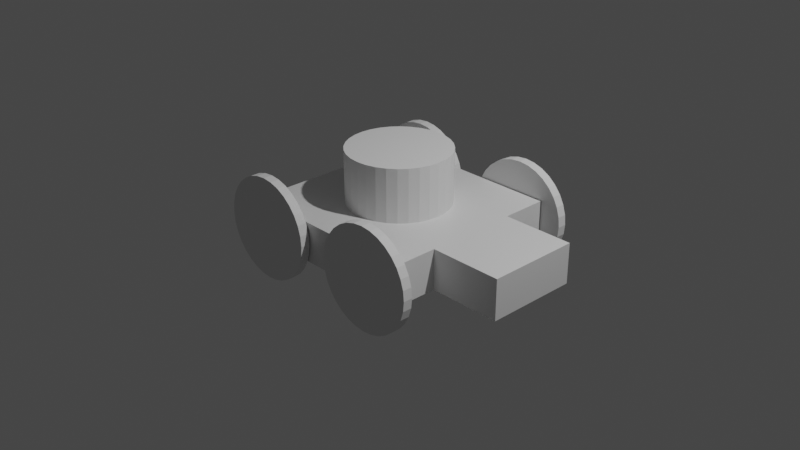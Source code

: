 # Source: simple_wheelset.blend  (saved by Blender 2.82.7; exported with 4.5.12 LTS)
import bpy
from mathutils import Matrix  # noqa: F401  (used for matrix-valued properties, if any)

bpy.ops.wm.read_factory_settings(use_empty=True)
scene = bpy.context.scene
scene.name = 'Scene'

# ---- collections
col_collection = bpy.data.collections.new('Collection'); scene.collection.children.link(col_collection)

# ---- materials (node trees are filled in below, after node groups)
mat_material = bpy.data.materials.new('Material')
mat_material.alpha_threshold = 0.0
mat_material.use_transparent_shadow = False
mat_material.line_color = (0.0, 0.0, 0.0, 1.0)

# ---- material node trees
mat_material.use_nodes = True; mat_material.node_tree.nodes.clear()
_N = mat_material.node_tree.nodes; _L = mat_material.node_tree.links
n0 = _N.new('ShaderNodeOutputMaterial'); n0.name = 'Material Output'; n0.location = (300, 300)
n1 = _N.new('ShaderNodeBsdfPrincipled'); n1.name = 'Principled BSDF'; n1.location = (10, 300)
n1.distribution = 'GGX'
n1.subsurface_method = 'BURLEY'
n1.inputs[2].default_value = 0.4
n1.inputs[3].default_value = 1.45
n1.inputs[27].default_value = (0.0, 0.0, 0.0, 1.0)
n1.inputs[28].default_value = 1.0
_L.new(n1.outputs[0], n0.inputs[0])
n0.is_active_output = True

# ---- world
world_world = bpy.data.worlds.new('World'); scene.world = world_world
world_world.use_nodes = True; world_world.node_tree.nodes.clear()
_N = world_world.node_tree.nodes; _L = world_world.node_tree.links
n0 = _N.new('ShaderNodeOutputWorld'); n0.name = 'World Output'; n0.location = (300, 300)
n1 = _N.new('ShaderNodeBackground'); n1.name = 'Background'; n1.location = (10, 300)
n1.inputs[0].default_value = (0.05088, 0.05088, 0.05088, 1.0)
_L.new(n1.outputs[0], n0.inputs[0])
n0.is_active_output = True
world_world.color = (0.05088, 0.05088, 0.05088)
world_world.use_sun_shadow = False
world_world.sun_shadow_jitter_overblur = 0.0

# ---- cameras
cam_camera = bpy.data.cameras.new('Camera')
cam_camera.clip_end = 100.0
cam_camera.ortho_scale = 7.314

# ---- lights
light_light = bpy.data.lights.new('Light', 'POINT')
light_light.transmission_factor = 0.0
light_light.energy = 1000.0
light_light.shadow_soft_size = 0.1
light_light.shadow_maximum_resolution = 0.006
light_light.use_absolute_resolution = True

# ---- meshes
me_cube = bpy.data.meshes.new('Cube')
me_cube.from_pydata([(1.0, 1.0, 0.2148), (1.0, 1.0, -0.2148), (1.0, -1.0, 0.2148), (1.0, -1.0, -0.2148), (-1.0, 1.0, 0.2148), (-1.0, 1.0, -0.2148), (-1.0, -1.0, 0.2148), (-1.0, -1.0, -0.2148), (-1.0, 0.0, -0.2148), (1.0, 0.0, 0.2148), (-1.0, 0.0, 0.2148), (-1.0, -0.5, -0.2148), (-1.0, -0.5, 0.2148), (1.0, -0.5, -0.2148), (1.777, 0.5, -0.2148), (1.777, -0.5, 0.2148), (1.777, 0.0, -0.2148), (1.0, 0.5, 0.2148), (1.777, 0.5, 0.2148), (1.0, 0.0, -0.2148), (1.0, -0.5, 0.2148), (1.777, -0.5, -0.2148), (-1.0, 0.5, 0.2148), (1.0, 0.5, -0.2148), (-1.0, 0.5, -0.2148), (1.777, 0.0, 0.2148)], [], [(20, 12, 6, 2), (3, 2, 6, 7), (24, 22, 4, 5), (11, 13, 3, 7), (13, 20, 2, 3), (5, 4, 0, 1), (24, 23, 19, 8), (11, 12, 10, 8), (17, 22, 10, 9), (7, 6, 12, 11), (8, 19, 13, 11), (9, 10, 12, 20), (0, 4, 22, 17), (5, 1, 23, 24), (1, 0, 17, 23), (8, 10, 22, 24), (17, 9, 25, 18), (9, 20, 15, 25), (19, 23, 14, 16), (23, 17, 18, 14), (20, 13, 21, 15), (13, 19, 16, 21), (16, 25, 15, 21), (14, 18, 25, 16)])
_uv = me_cube.uv_layers.new(name='UVMap')
_uv.uv.foreach_set('vector', [0.0, 0.0, 1.0, 0.0, 1.0, 1.0, 0.0, 1.0, 0.0, 0.0, 1.0, 0.0, 1.0, 1.0, 0.0, 1.0, 0.0, 0.0, 1.0, 0.0, 1.0, 1.0, 0.0, 1.0, 0.0, 0.0, 1.0, 0.0, 1.0, 1.0, 0.0, 1.0, 0.0, 0.0, 1.0, 0.0, 1.0, 1.0, 0.0, 1.0, 0.0, 0.0, 1.0, 0.0, 1.0, 1.0, 0.0, 1.0, 0.0, 0.0, 1.0, 0.0, 1.0, 1.0, 0.0, 1.0, 0.0, 0.0, 1.0, 0.0, 1.0, 1.0, 0.0, 1.0, 0.0, 0.0, 1.0, 0.0, 1.0, 1.0, 0.0, 1.0, 0.0, 0.0, 1.0, 0.0, 1.0, 1.0, 0.0, 1.0, 0.0, 0.0, 1.0, 0.0, 1.0, 1.0, 0.0, 1.0, 0.0, 0.0, 1.0, 0.0, 1.0, 1.0, 0.0, 1.0, 0.0, 0.0, 1.0, 0.0, 1.0, 1.0, 0.0, 1.0, 0.0, 0.0, 1.0, 0.0, 1.0, 1.0, 0.0, 1.0, 0.0, 0.0, 1.0, 0.0, 1.0, 1.0, 0.0, 1.0, 0.0, 0.0, 1.0, 0.0, 1.0, 1.0, 0.0, 1.0, 0.0, 0.0, 1.0, 0.0, 1.0, 1.0, 0.0, 1.0, 0.0, 0.0, 1.0, 0.0, 1.0, 1.0, 0.0, 1.0, 0.0, 0.0, 1.0, 0.0, 1.0, 1.0, 0.0, 1.0, 0.0, 0.0, 1.0, 0.0, 1.0, 1.0, 0.0, 1.0, 0.0, 0.0, 1.0, 0.0, 1.0, 1.0, 0.0, 1.0, 0.0, 0.0, 1.0, 0.0, 1.0, 1.0, 0.0, 1.0, 0.0, 0.0, 1.0, 0.0, 1.0, 1.0, 0.0, 1.0, 0.0, 0.0, 1.0, 0.0, 1.0, 1.0, 0.0, 1.0])
me_cube.materials.append(mat_material)
me_cube.use_remesh_preserve_volume = False
me_cube.use_remesh_preserve_attributes = False
me_cube.use_mirror_vertex_groups = False
me_cube.update()
me_cylinder = bpy.data.meshes.new('Cylinder')
me_cylinder.from_pydata([(-0.7403, 1.113, 0.5491), (-0.7403, 1.013, 0.5491), (-0.6332, 1.113, 0.5385), (-0.6332, 1.013, 0.5385), (-0.5302, 1.113, 0.5073), (-0.5302, 1.013, 0.5073), (-0.4353, 1.113, 0.4565), (-0.4353, 1.013, 0.4565), (-0.352, 1.113, 0.3883), (-0.352, 1.013, 0.3883), (-0.2838, 1.113, 0.3051), (-0.2838, 1.013, 0.3051), (-0.233, 1.113, 0.2101), (-0.233, 1.013, 0.2101), (-0.2018, 1.113, 0.1071), (-0.2018, 1.013, 0.1071), (-0.1912, 1.113, 4.363e-08), (-0.1912, 1.013, 3.928e-08), (-0.2018, 1.113, -0.1071), (-0.2018, 1.013, -0.1071), (-0.233, 1.113, -0.2101), (-0.233, 1.013, -0.2101), (-0.2838, 1.113, -0.3051), (-0.2838, 1.013, -0.3051), (-0.352, 1.113, -0.3883), (-0.352, 1.013, -0.3883), (-0.4353, 1.113, -0.4565), (-0.4353, 1.013, -0.4565), (-0.5302, 1.113, -0.5073), (-0.5302, 1.013, -0.5073), (-0.6332, 1.113, -0.5385), (-0.6332, 1.013, -0.5385), (-0.7403, 1.113, -0.5491), (-0.7403, 1.013, -0.5491), (-0.8474, 1.113, -0.5385), (-0.8474, 1.013, -0.5385), (-0.9504, 1.113, -0.5073), (-0.9504, 1.013, -0.5073), (-1.045, 1.113, -0.4565), (-1.045, 1.013, -0.4565), (-1.129, 1.113, -0.3883), (-1.129, 1.013, -0.3883), (-1.197, 1.113, -0.3051), (-1.197, 1.013, -0.3051), (-1.248, 1.113, -0.2101), (-1.248, 1.013, -0.2101), (-1.279, 1.113, -0.1071), (-1.279, 1.013, -0.1071), (-1.289, 1.113, 5.324e-07), (-1.289, 1.013, 5.28e-07), (-1.279, 1.113, 0.1071), (-1.279, 1.013, 0.1071), (-1.248, 1.113, 0.2101), (-1.248, 1.013, 0.2101), (-1.197, 1.113, 0.3051), (-1.197, 1.013, 0.3051), (-1.129, 1.113, 0.3883), (-1.129, 1.013, 0.3883), (-1.045, 1.113, 0.4565), (-1.045, 1.013, 0.4565), (-0.9504, 1.113, 0.5073), (-0.9504, 1.013, 0.5073), (-0.8474, 1.113, 0.5385), (-0.8474, 1.013, 0.5385)], [], [(0, 1, 3, 2), (2, 3, 5, 4), (4, 5, 7, 6), (6, 7, 9, 8), (8, 9, 11, 10), (10, 11, 13, 12), (12, 13, 15, 14), (14, 15, 17, 16), (16, 17, 19, 18), (18, 19, 21, 20), (20, 21, 23, 22), (22, 23, 25, 24), (24, 25, 27, 26), (26, 27, 29, 28), (28, 29, 31, 30), (30, 31, 33, 32), (32, 33, 35, 34), (34, 35, 37, 36), (36, 37, 39, 38), (38, 39, 41, 40), (40, 41, 43, 42), (42, 43, 45, 44), (44, 45, 47, 46), (46, 47, 49, 48), (48, 49, 51, 50), (50, 51, 53, 52), (52, 53, 55, 54), (54, 55, 57, 56), (56, 57, 59, 58), (58, 59, 61, 60), (3, 1, 63, 61, 59, 57, 55, 53, 51, 49, 47, 45, 43, 41, 39, 37, 35, 33, 31, 29, 27, 25, 23, 21, 19, 17, 15, 13, 11, 9, 7, 5), (60, 61, 63, 62), (62, 63, 1, 0), (0, 2, 4, 6, 8, 10, 12, 14, 16, 18, 20, 22, 24, 26, 28, 30, 32, 34, 36, 38, 40, 42, 44, 46, 48, 50, 52, 54, 56, 58, 60, 62)])
_uv = me_cylinder.uv_layers.new(name='UVMap')
_uv.uv.foreach_set('vector', [1.0, 0.5, 1.0, 1.0, 0.9688, 1.0, 0.9688, 0.5, 0.9688, 0.5, 0.9688, 1.0, 0.9375, 1.0, 0.9375, 0.5, 0.9375, 0.5, 0.9375, 1.0, 0.9062, 1.0, 0.9062, 0.5, 0.9062, 0.5, 0.9062, 1.0, 0.875, 1.0, 0.875, 0.5, 0.875, 0.5, 0.875, 1.0, 0.8438, 1.0, 0.8438, 0.5, 0.8438, 0.5, 0.8438, 1.0, 0.8125, 1.0, 0.8125, 0.5, 0.8125, 0.5, 0.8125, 1.0, 0.7812, 1.0, 0.7812, 0.5, 0.7812, 0.5, 0.7812, 1.0, 0.75, 1.0, 0.75, 0.5, 0.75, 0.5, 0.75, 1.0, 0.7188, 1.0, 0.7188, 0.5, 0.7188, 0.5, 0.7188, 1.0, 0.6875, 1.0, 0.6875, 0.5, 0.6875, 0.5, 0.6875, 1.0, 0.6562, 1.0, 0.6562, 0.5, 0.6562, 0.5, 0.6562, 1.0, 0.625, 1.0, 0.625, 0.5, 0.625, 0.5, 0.625, 1.0, 0.5938, 1.0, 0.5938, 0.5, 0.5938, 0.5, 0.5938, 1.0, 0.5625, 1.0, 0.5625, 0.5, 0.5625, 0.5, 0.5625, 1.0, 0.5312, 1.0, 0.5312, 0.5, 0.5312, 0.5, 0.5312, 1.0, 0.5, 1.0, 0.5, 0.5, 0.5, 0.5, 0.5, 1.0, 0.4688, 1.0, 0.4688, 0.5, 0.4688, 0.5, 0.4688, 1.0, 0.4375, 1.0, 0.4375, 0.5, 0.4375, 0.5, 0.4375, 1.0, 0.4062, 1.0, 0.4062, 0.5, 0.4062, 0.5, 0.4062, 1.0, 0.375, 1.0, 0.375, 0.5, 0.375, 0.5, 0.375, 1.0, 0.3438, 1.0, 0.3438, 0.5, 0.3438, 0.5, 0.3438, 1.0, 0.3125, 1.0, 0.3125, 0.5, 0.3125, 0.5, 0.3125, 1.0, 0.2812, 1.0, 0.2812, 0.5, 0.2812, 0.5, 0.2812, 1.0, 0.25, 1.0, 0.25, 0.5, 0.25, 0.5, 0.25, 1.0, 0.2188, 1.0, 0.2188, 0.5, 0.2188, 0.5, 0.2188, 1.0, 0.1875, 1.0, 0.1875, 0.5, 0.1875, 0.5, 0.1875, 1.0, 0.1562, 1.0, 0.1562, 0.5, 0.1562, 0.5, 0.1562, 1.0, 0.125, 1.0, 0.125, 0.5, 0.125, 0.5, 0.125, 1.0, 0.09375, 1.0, 0.09375, 0.5, 0.09375, 0.5, 0.09375, 1.0, 0.0625, 1.0, 0.0625, 0.5, 0.2968, 0.4854, 0.25, 0.49, 0.2032, 0.4854, 0.1582, 0.4717, 0.1167, 0.4496, 0.08029, 0.4197, 0.05045, 0.3833, 0.02827, 0.3418, 0.01461, 0.2968, 0.01, 0.25, 0.01461, 0.2032, 0.02827, 0.1582, 0.05045, 0.1167, 0.08029, 0.08029, 0.1167, 0.05045, 0.1582, 0.02827, 0.2032, 0.01461, 0.25, 0.01, 0.2968, 0.01461, 0.3418, 0.02827, 0.3833, 0.05045, 0.4197, 0.08029, 0.4496, 0.1167, 0.4717, 0.1582, 0.4854, 0.2032, 0.49, 0.25, 0.4854, 0.2968, 0.4717, 0.3418, 0.4496, 0.3833, 0.4197, 0.4197, 0.3833, 0.4496, 0.3418, 0.4717, 0.0625, 0.5, 0.0625, 1.0, 0.03125, 1.0, 0.03125, 0.5, 0.03125, 0.5, 0.03125, 1.0, 0.0, 1.0, 0.0, 0.5, 0.75, 0.49, 0.7968, 0.4854, 0.8418, 0.4717, 0.8833, 0.4496, 0.9197, 0.4197, 0.9496, 0.3833, 0.9717, 0.3418, 0.9854, 0.2968, 0.99, 0.25, 0.9854, 0.2032, 0.9717, 0.1582, 0.9496, 0.1167, 0.9197, 0.08029, 0.8833, 0.05045, 0.8418, 0.02827, 0.7968, 0.01461, 0.75, 0.01, 0.7032, 0.01461, 0.6582, 0.02827, 0.6167, 0.05045, 0.5803, 0.08029, 0.5504, 0.1167, 0.5283, 0.1582, 0.5146, 0.2032, 0.51, 0.25, 0.5146, 0.2968, 0.5283, 0.3418, 0.5504, 0.3833, 0.5803, 0.4197, 0.6167, 0.4496, 0.6582, 0.4717, 0.7032, 0.4854])
me_cylinder.use_remesh_fix_poles = True
me_cylinder.use_remesh_preserve_attributes = False
me_cylinder.use_mirror_vertex_groups = False
me_cylinder.update()
me_cylinder_001 = bpy.data.meshes.new('Cylinder.001')
me_cylinder_001.from_pydata([(-0.7403, -1.013, 0.5491), (-0.7403, -1.113, 0.5491), (-0.6332, -1.013, 0.5385), (-0.6332, -1.113, 0.5385), (-0.5302, -1.013, 0.5073), (-0.5302, -1.113, 0.5073), (-0.4353, -1.013, 0.4565), (-0.4353, -1.113, 0.4565), (-0.352, -1.013, 0.3883), (-0.352, -1.113, 0.3883), (-0.2838, -1.013, 0.3051), (-0.2838, -1.113, 0.3051), (-0.233, -1.013, 0.2101), (-0.233, -1.113, 0.2101), (-0.2018, -1.013, 0.1071), (-0.2018, -1.113, 0.1071), (-0.1912, -1.013, 4.363e-08), (-0.1912, -1.113, 3.928e-08), (-0.2018, -1.013, -0.1071), (-0.2018, -1.113, -0.1071), (-0.233, -1.013, -0.2101), (-0.233, -1.113, -0.2101), (-0.2838, -1.013, -0.3051), (-0.2838, -1.113, -0.3051), (-0.352, -1.013, -0.3883), (-0.352, -1.113, -0.3883), (-0.4353, -1.013, -0.4565), (-0.4353, -1.113, -0.4565), (-0.5302, -1.013, -0.5073), (-0.5302, -1.113, -0.5073), (-0.6332, -1.013, -0.5385), (-0.6332, -1.113, -0.5385), (-0.7403, -1.013, -0.5491), (-0.7403, -1.113, -0.5491), (-0.8474, -1.013, -0.5385), (-0.8474, -1.113, -0.5385), (-0.9504, -1.013, -0.5073), (-0.9504, -1.113, -0.5073), (-1.045, -1.013, -0.4565), (-1.045, -1.113, -0.4565), (-1.129, -1.013, -0.3883), (-1.129, -1.113, -0.3883), (-1.197, -1.013, -0.3051), (-1.197, -1.113, -0.3051), (-1.248, -1.013, -0.2101), (-1.248, -1.113, -0.2101), (-1.279, -1.013, -0.1071), (-1.279, -1.113, -0.1071), (-1.289, -1.013, 5.324e-07), (-1.289, -1.113, 5.28e-07), (-1.279, -1.013, 0.1071), (-1.279, -1.113, 0.1071), (-1.248, -1.013, 0.2101), (-1.248, -1.113, 0.2101), (-1.197, -1.013, 0.3051), (-1.197, -1.113, 0.3051), (-1.129, -1.013, 0.3883), (-1.129, -1.113, 0.3883), (-1.045, -1.013, 0.4565), (-1.045, -1.113, 0.4565), (-0.9504, -1.013, 0.5073), (-0.9504, -1.113, 0.5073), (-0.8474, -1.013, 0.5385), (-0.8474, -1.113, 0.5385)], [], [(0, 1, 3, 2), (2, 3, 5, 4), (4, 5, 7, 6), (6, 7, 9, 8), (8, 9, 11, 10), (10, 11, 13, 12), (12, 13, 15, 14), (14, 15, 17, 16), (16, 17, 19, 18), (18, 19, 21, 20), (20, 21, 23, 22), (22, 23, 25, 24), (24, 25, 27, 26), (26, 27, 29, 28), (28, 29, 31, 30), (30, 31, 33, 32), (32, 33, 35, 34), (34, 35, 37, 36), (36, 37, 39, 38), (38, 39, 41, 40), (40, 41, 43, 42), (42, 43, 45, 44), (44, 45, 47, 46), (46, 47, 49, 48), (48, 49, 51, 50), (50, 51, 53, 52), (52, 53, 55, 54), (54, 55, 57, 56), (56, 57, 59, 58), (58, 59, 61, 60), (3, 1, 63, 61, 59, 57, 55, 53, 51, 49, 47, 45, 43, 41, 39, 37, 35, 33, 31, 29, 27, 25, 23, 21, 19, 17, 15, 13, 11, 9, 7, 5), (60, 61, 63, 62), (62, 63, 1, 0), (0, 2, 4, 6, 8, 10, 12, 14, 16, 18, 20, 22, 24, 26, 28, 30, 32, 34, 36, 38, 40, 42, 44, 46, 48, 50, 52, 54, 56, 58, 60, 62)])
_uv = me_cylinder_001.uv_layers.new(name='UVMap')
_uv.uv.foreach_set('vector', [1.0, 0.5, 1.0, 1.0, 0.9688, 1.0, 0.9688, 0.5, 0.9688, 0.5, 0.9688, 1.0, 0.9375, 1.0, 0.9375, 0.5, 0.9375, 0.5, 0.9375, 1.0, 0.9062, 1.0, 0.9062, 0.5, 0.9062, 0.5, 0.9062, 1.0, 0.875, 1.0, 0.875, 0.5, 0.875, 0.5, 0.875, 1.0, 0.8438, 1.0, 0.8438, 0.5, 0.8438, 0.5, 0.8438, 1.0, 0.8125, 1.0, 0.8125, 0.5, 0.8125, 0.5, 0.8125, 1.0, 0.7812, 1.0, 0.7812, 0.5, 0.7812, 0.5, 0.7812, 1.0, 0.75, 1.0, 0.75, 0.5, 0.75, 0.5, 0.75, 1.0, 0.7188, 1.0, 0.7188, 0.5, 0.7188, 0.5, 0.7188, 1.0, 0.6875, 1.0, 0.6875, 0.5, 0.6875, 0.5, 0.6875, 1.0, 0.6562, 1.0, 0.6562, 0.5, 0.6562, 0.5, 0.6562, 1.0, 0.625, 1.0, 0.625, 0.5, 0.625, 0.5, 0.625, 1.0, 0.5938, 1.0, 0.5938, 0.5, 0.5938, 0.5, 0.5938, 1.0, 0.5625, 1.0, 0.5625, 0.5, 0.5625, 0.5, 0.5625, 1.0, 0.5312, 1.0, 0.5312, 0.5, 0.5312, 0.5, 0.5312, 1.0, 0.5, 1.0, 0.5, 0.5, 0.5, 0.5, 0.5, 1.0, 0.4688, 1.0, 0.4688, 0.5, 0.4688, 0.5, 0.4688, 1.0, 0.4375, 1.0, 0.4375, 0.5, 0.4375, 0.5, 0.4375, 1.0, 0.4062, 1.0, 0.4062, 0.5, 0.4062, 0.5, 0.4062, 1.0, 0.375, 1.0, 0.375, 0.5, 0.375, 0.5, 0.375, 1.0, 0.3438, 1.0, 0.3438, 0.5, 0.3438, 0.5, 0.3438, 1.0, 0.3125, 1.0, 0.3125, 0.5, 0.3125, 0.5, 0.3125, 1.0, 0.2812, 1.0, 0.2812, 0.5, 0.2812, 0.5, 0.2812, 1.0, 0.25, 1.0, 0.25, 0.5, 0.25, 0.5, 0.25, 1.0, 0.2188, 1.0, 0.2188, 0.5, 0.2188, 0.5, 0.2188, 1.0, 0.1875, 1.0, 0.1875, 0.5, 0.1875, 0.5, 0.1875, 1.0, 0.1562, 1.0, 0.1562, 0.5, 0.1562, 0.5, 0.1562, 1.0, 0.125, 1.0, 0.125, 0.5, 0.125, 0.5, 0.125, 1.0, 0.09375, 1.0, 0.09375, 0.5, 0.09375, 0.5, 0.09375, 1.0, 0.0625, 1.0, 0.0625, 0.5, 0.2968, 0.4854, 0.25, 0.49, 0.2032, 0.4854, 0.1582, 0.4717, 0.1167, 0.4496, 0.08029, 0.4197, 0.05045, 0.3833, 0.02827, 0.3418, 0.01461, 0.2968, 0.01, 0.25, 0.01461, 0.2032, 0.02827, 0.1582, 0.05045, 0.1167, 0.08029, 0.08029, 0.1167, 0.05045, 0.1582, 0.02827, 0.2032, 0.01461, 0.25, 0.01, 0.2968, 0.01461, 0.3418, 0.02827, 0.3833, 0.05045, 0.4197, 0.08029, 0.4496, 0.1167, 0.4717, 0.1582, 0.4854, 0.2032, 0.49, 0.25, 0.4854, 0.2968, 0.4717, 0.3418, 0.4496, 0.3833, 0.4197, 0.4197, 0.3833, 0.4496, 0.3418, 0.4717, 0.0625, 0.5, 0.0625, 1.0, 0.03125, 1.0, 0.03125, 0.5, 0.03125, 0.5, 0.03125, 1.0, 0.0, 1.0, 0.0, 0.5, 0.75, 0.49, 0.7968, 0.4854, 0.8418, 0.4717, 0.8833, 0.4496, 0.9197, 0.4197, 0.9496, 0.3833, 0.9717, 0.3418, 0.9854, 0.2968, 0.99, 0.25, 0.9854, 0.2032, 0.9717, 0.1582, 0.9496, 0.1167, 0.9197, 0.08029, 0.8833, 0.05045, 0.8418, 0.02827, 0.7968, 0.01461, 0.75, 0.01, 0.7032, 0.01461, 0.6582, 0.02827, 0.6167, 0.05045, 0.5803, 0.08029, 0.5504, 0.1167, 0.5283, 0.1582, 0.5146, 0.2032, 0.51, 0.25, 0.5146, 0.2968, 0.5283, 0.3418, 0.5504, 0.3833, 0.5803, 0.4197, 0.6167, 0.4496, 0.6582, 0.4717, 0.7032, 0.4854])
me_cylinder_001.use_remesh_fix_poles = True
me_cylinder_001.use_remesh_preserve_attributes = False
me_cylinder_001.use_mirror_vertex_groups = False
me_cylinder_001.update()
me_cylinder_002 = bpy.data.meshes.new('Cylinder.002')
me_cylinder_002.from_pydata([(0.6931, 1.113, 0.5491), (0.6931, 1.013, 0.5491), (0.8002, 1.113, 0.5385), (0.8002, 1.013, 0.5385), (0.9032, 1.113, 0.5073), (0.9032, 1.013, 0.5073), (0.9981, 1.113, 0.4565), (0.9981, 1.013, 0.4565), (1.081, 1.113, 0.3883), (1.081, 1.013, 0.3883), (1.15, 1.113, 0.3051), (1.15, 1.013, 0.3051), (1.2, 1.113, 0.2101), (1.2, 1.013, 0.2101), (1.232, 1.113, 0.1071), (1.232, 1.013, 0.1071), (1.242, 1.113, 4.363e-08), (1.242, 1.013, 3.928e-08), (1.232, 1.113, -0.1071), (1.232, 1.013, -0.1071), (1.2, 1.113, -0.2101), (1.2, 1.013, -0.2101), (1.15, 1.113, -0.3051), (1.15, 1.013, -0.3051), (1.081, 1.113, -0.3883), (1.081, 1.013, -0.3883), (0.9981, 1.113, -0.4565), (0.9981, 1.013, -0.4565), (0.9032, 1.113, -0.5073), (0.9032, 1.013, -0.5073), (0.8002, 1.113, -0.5385), (0.8002, 1.013, -0.5385), (0.6931, 1.113, -0.5491), (0.6931, 1.013, -0.5491), (0.5859, 1.113, -0.5385), (0.5859, 1.013, -0.5385), (0.4829, 1.113, -0.5073), (0.4829, 1.013, -0.5073), (0.388, 1.113, -0.4565), (0.388, 1.013, -0.4565), (0.3048, 1.113, -0.3883), (0.3048, 1.013, -0.3883), (0.2365, 1.113, -0.3051), (0.2365, 1.013, -0.3051), (0.1858, 1.113, -0.2101), (0.1858, 1.013, -0.2101), (0.1545, 1.113, -0.1071), (0.1545, 1.013, -0.1071), (0.144, 1.113, 5.324e-07), (0.144, 1.013, 5.28e-07), (0.1545, 1.113, 0.1071), (0.1545, 1.013, 0.1071), (0.1858, 1.113, 0.2101), (0.1858, 1.013, 0.2101), (0.2365, 1.113, 0.3051), (0.2365, 1.013, 0.3051), (0.3048, 1.113, 0.3883), (0.3048, 1.013, 0.3883), (0.388, 1.113, 0.4565), (0.388, 1.013, 0.4565), (0.4829, 1.113, 0.5073), (0.4829, 1.013, 0.5073), (0.5859, 1.113, 0.5385), (0.5859, 1.013, 0.5385)], [], [(0, 1, 3, 2), (2, 3, 5, 4), (4, 5, 7, 6), (6, 7, 9, 8), (8, 9, 11, 10), (10, 11, 13, 12), (12, 13, 15, 14), (14, 15, 17, 16), (16, 17, 19, 18), (18, 19, 21, 20), (20, 21, 23, 22), (22, 23, 25, 24), (24, 25, 27, 26), (26, 27, 29, 28), (28, 29, 31, 30), (30, 31, 33, 32), (32, 33, 35, 34), (34, 35, 37, 36), (36, 37, 39, 38), (38, 39, 41, 40), (40, 41, 43, 42), (42, 43, 45, 44), (44, 45, 47, 46), (46, 47, 49, 48), (48, 49, 51, 50), (50, 51, 53, 52), (52, 53, 55, 54), (54, 55, 57, 56), (56, 57, 59, 58), (58, 59, 61, 60), (3, 1, 63, 61, 59, 57, 55, 53, 51, 49, 47, 45, 43, 41, 39, 37, 35, 33, 31, 29, 27, 25, 23, 21, 19, 17, 15, 13, 11, 9, 7, 5), (60, 61, 63, 62), (62, 63, 1, 0), (0, 2, 4, 6, 8, 10, 12, 14, 16, 18, 20, 22, 24, 26, 28, 30, 32, 34, 36, 38, 40, 42, 44, 46, 48, 50, 52, 54, 56, 58, 60, 62)])
_uv = me_cylinder_002.uv_layers.new(name='UVMap')
_uv.uv.foreach_set('vector', [1.0, 0.5, 1.0, 1.0, 0.9688, 1.0, 0.9688, 0.5, 0.9688, 0.5, 0.9688, 1.0, 0.9375, 1.0, 0.9375, 0.5, 0.9375, 0.5, 0.9375, 1.0, 0.9062, 1.0, 0.9062, 0.5, 0.9062, 0.5, 0.9062, 1.0, 0.875, 1.0, 0.875, 0.5, 0.875, 0.5, 0.875, 1.0, 0.8438, 1.0, 0.8438, 0.5, 0.8438, 0.5, 0.8438, 1.0, 0.8125, 1.0, 0.8125, 0.5, 0.8125, 0.5, 0.8125, 1.0, 0.7812, 1.0, 0.7812, 0.5, 0.7812, 0.5, 0.7812, 1.0, 0.75, 1.0, 0.75, 0.5, 0.75, 0.5, 0.75, 1.0, 0.7188, 1.0, 0.7188, 0.5, 0.7188, 0.5, 0.7188, 1.0, 0.6875, 1.0, 0.6875, 0.5, 0.6875, 0.5, 0.6875, 1.0, 0.6562, 1.0, 0.6562, 0.5, 0.6562, 0.5, 0.6562, 1.0, 0.625, 1.0, 0.625, 0.5, 0.625, 0.5, 0.625, 1.0, 0.5938, 1.0, 0.5938, 0.5, 0.5938, 0.5, 0.5938, 1.0, 0.5625, 1.0, 0.5625, 0.5, 0.5625, 0.5, 0.5625, 1.0, 0.5312, 1.0, 0.5312, 0.5, 0.5312, 0.5, 0.5312, 1.0, 0.5, 1.0, 0.5, 0.5, 0.5, 0.5, 0.5, 1.0, 0.4688, 1.0, 0.4688, 0.5, 0.4688, 0.5, 0.4688, 1.0, 0.4375, 1.0, 0.4375, 0.5, 0.4375, 0.5, 0.4375, 1.0, 0.4062, 1.0, 0.4062, 0.5, 0.4062, 0.5, 0.4062, 1.0, 0.375, 1.0, 0.375, 0.5, 0.375, 0.5, 0.375, 1.0, 0.3438, 1.0, 0.3438, 0.5, 0.3438, 0.5, 0.3438, 1.0, 0.3125, 1.0, 0.3125, 0.5, 0.3125, 0.5, 0.3125, 1.0, 0.2812, 1.0, 0.2812, 0.5, 0.2812, 0.5, 0.2812, 1.0, 0.25, 1.0, 0.25, 0.5, 0.25, 0.5, 0.25, 1.0, 0.2188, 1.0, 0.2188, 0.5, 0.2188, 0.5, 0.2188, 1.0, 0.1875, 1.0, 0.1875, 0.5, 0.1875, 0.5, 0.1875, 1.0, 0.1562, 1.0, 0.1562, 0.5, 0.1562, 0.5, 0.1562, 1.0, 0.125, 1.0, 0.125, 0.5, 0.125, 0.5, 0.125, 1.0, 0.09375, 1.0, 0.09375, 0.5, 0.09375, 0.5, 0.09375, 1.0, 0.0625, 1.0, 0.0625, 0.5, 0.2968, 0.4854, 0.25, 0.49, 0.2032, 0.4854, 0.1582, 0.4717, 0.1167, 0.4496, 0.08029, 0.4197, 0.05045, 0.3833, 0.02827, 0.3418, 0.01461, 0.2968, 0.01, 0.25, 0.01461, 0.2032, 0.02827, 0.1582, 0.05045, 0.1167, 0.08029, 0.08029, 0.1167, 0.05045, 0.1582, 0.02827, 0.2032, 0.01461, 0.25, 0.01, 0.2968, 0.01461, 0.3418, 0.02827, 0.3833, 0.05045, 0.4197, 0.08029, 0.4496, 0.1167, 0.4717, 0.1582, 0.4854, 0.2032, 0.49, 0.25, 0.4854, 0.2968, 0.4717, 0.3418, 0.4496, 0.3833, 0.4197, 0.4197, 0.3833, 0.4496, 0.3418, 0.4717, 0.0625, 0.5, 0.0625, 1.0, 0.03125, 1.0, 0.03125, 0.5, 0.03125, 0.5, 0.03125, 1.0, 0.0, 1.0, 0.0, 0.5, 0.75, 0.49, 0.7968, 0.4854, 0.8418, 0.4717, 0.8833, 0.4496, 0.9197, 0.4197, 0.9496, 0.3833, 0.9717, 0.3418, 0.9854, 0.2968, 0.99, 0.25, 0.9854, 0.2032, 0.9717, 0.1582, 0.9496, 0.1167, 0.9197, 0.08029, 0.8833, 0.05045, 0.8418, 0.02827, 0.7968, 0.01461, 0.75, 0.01, 0.7032, 0.01461, 0.6582, 0.02827, 0.6167, 0.05045, 0.5803, 0.08029, 0.5504, 0.1167, 0.5283, 0.1582, 0.5146, 0.2032, 0.51, 0.25, 0.5146, 0.2968, 0.5283, 0.3418, 0.5504, 0.3833, 0.5803, 0.4197, 0.6167, 0.4496, 0.6582, 0.4717, 0.7032, 0.4854])
me_cylinder_002.use_remesh_fix_poles = True
me_cylinder_002.use_remesh_preserve_attributes = False
me_cylinder_002.use_mirror_vertex_groups = False
me_cylinder_002.update()
me_cylinder_003 = bpy.data.meshes.new('Cylinder.003')
me_cylinder_003.from_pydata([(0.6931, -1.013, 0.5491), (0.6931, -1.113, 0.5491), (0.8002, -1.013, 0.5385), (0.8002, -1.113, 0.5385), (0.9032, -1.013, 0.5073), (0.9032, -1.113, 0.5073), (0.9981, -1.013, 0.4565), (0.9981, -1.113, 0.4565), (1.081, -1.013, 0.3883), (1.081, -1.113, 0.3883), (1.15, -1.013, 0.3051), (1.15, -1.113, 0.3051), (1.2, -1.013, 0.2101), (1.2, -1.113, 0.2101), (1.232, -1.013, 0.1071), (1.232, -1.113, 0.1071), (1.242, -1.013, 4.363e-08), (1.242, -1.113, 3.928e-08), (1.232, -1.013, -0.1071), (1.232, -1.113, -0.1071), (1.2, -1.013, -0.2101), (1.2, -1.113, -0.2101), (1.15, -1.013, -0.3051), (1.15, -1.113, -0.3051), (1.081, -1.013, -0.3883), (1.081, -1.113, -0.3883), (0.9981, -1.013, -0.4565), (0.9981, -1.113, -0.4565), (0.9032, -1.013, -0.5073), (0.9032, -1.113, -0.5073), (0.8002, -1.013, -0.5385), (0.8002, -1.113, -0.5385), (0.6931, -1.013, -0.5491), (0.6931, -1.113, -0.5491), (0.5859, -1.013, -0.5385), (0.5859, -1.113, -0.5385), (0.4829, -1.013, -0.5073), (0.4829, -1.113, -0.5073), (0.388, -1.013, -0.4565), (0.388, -1.113, -0.4565), (0.3048, -1.013, -0.3883), (0.3048, -1.113, -0.3883), (0.2365, -1.013, -0.3051), (0.2365, -1.113, -0.3051), (0.1858, -1.013, -0.2101), (0.1858, -1.113, -0.2101), (0.1545, -1.013, -0.1071), (0.1545, -1.113, -0.1071), (0.144, -1.013, 5.324e-07), (0.144, -1.113, 5.28e-07), (0.1545, -1.013, 0.1071), (0.1545, -1.113, 0.1071), (0.1858, -1.013, 0.2101), (0.1858, -1.113, 0.2101), (0.2365, -1.013, 0.3051), (0.2365, -1.113, 0.3051), (0.3048, -1.013, 0.3883), (0.3048, -1.113, 0.3883), (0.388, -1.013, 0.4565), (0.388, -1.113, 0.4565), (0.4829, -1.013, 0.5073), (0.4829, -1.113, 0.5073), (0.5859, -1.013, 0.5385), (0.5859, -1.113, 0.5385)], [], [(0, 1, 3, 2), (2, 3, 5, 4), (4, 5, 7, 6), (6, 7, 9, 8), (8, 9, 11, 10), (10, 11, 13, 12), (12, 13, 15, 14), (14, 15, 17, 16), (16, 17, 19, 18), (18, 19, 21, 20), (20, 21, 23, 22), (22, 23, 25, 24), (24, 25, 27, 26), (26, 27, 29, 28), (28, 29, 31, 30), (30, 31, 33, 32), (32, 33, 35, 34), (34, 35, 37, 36), (36, 37, 39, 38), (38, 39, 41, 40), (40, 41, 43, 42), (42, 43, 45, 44), (44, 45, 47, 46), (46, 47, 49, 48), (48, 49, 51, 50), (50, 51, 53, 52), (52, 53, 55, 54), (54, 55, 57, 56), (56, 57, 59, 58), (58, 59, 61, 60), (3, 1, 63, 61, 59, 57, 55, 53, 51, 49, 47, 45, 43, 41, 39, 37, 35, 33, 31, 29, 27, 25, 23, 21, 19, 17, 15, 13, 11, 9, 7, 5), (60, 61, 63, 62), (62, 63, 1, 0), (0, 2, 4, 6, 8, 10, 12, 14, 16, 18, 20, 22, 24, 26, 28, 30, 32, 34, 36, 38, 40, 42, 44, 46, 48, 50, 52, 54, 56, 58, 60, 62)])
_uv = me_cylinder_003.uv_layers.new(name='UVMap')
_uv.uv.foreach_set('vector', [1.0, 0.5, 1.0, 1.0, 0.9688, 1.0, 0.9688, 0.5, 0.9688, 0.5, 0.9688, 1.0, 0.9375, 1.0, 0.9375, 0.5, 0.9375, 0.5, 0.9375, 1.0, 0.9062, 1.0, 0.9062, 0.5, 0.9062, 0.5, 0.9062, 1.0, 0.875, 1.0, 0.875, 0.5, 0.875, 0.5, 0.875, 1.0, 0.8438, 1.0, 0.8438, 0.5, 0.8438, 0.5, 0.8438, 1.0, 0.8125, 1.0, 0.8125, 0.5, 0.8125, 0.5, 0.8125, 1.0, 0.7812, 1.0, 0.7812, 0.5, 0.7812, 0.5, 0.7812, 1.0, 0.75, 1.0, 0.75, 0.5, 0.75, 0.5, 0.75, 1.0, 0.7188, 1.0, 0.7188, 0.5, 0.7188, 0.5, 0.7188, 1.0, 0.6875, 1.0, 0.6875, 0.5, 0.6875, 0.5, 0.6875, 1.0, 0.6562, 1.0, 0.6562, 0.5, 0.6562, 0.5, 0.6562, 1.0, 0.625, 1.0, 0.625, 0.5, 0.625, 0.5, 0.625, 1.0, 0.5938, 1.0, 0.5938, 0.5, 0.5938, 0.5, 0.5938, 1.0, 0.5625, 1.0, 0.5625, 0.5, 0.5625, 0.5, 0.5625, 1.0, 0.5312, 1.0, 0.5312, 0.5, 0.5312, 0.5, 0.5312, 1.0, 0.5, 1.0, 0.5, 0.5, 0.5, 0.5, 0.5, 1.0, 0.4688, 1.0, 0.4688, 0.5, 0.4688, 0.5, 0.4688, 1.0, 0.4375, 1.0, 0.4375, 0.5, 0.4375, 0.5, 0.4375, 1.0, 0.4062, 1.0, 0.4062, 0.5, 0.4062, 0.5, 0.4062, 1.0, 0.375, 1.0, 0.375, 0.5, 0.375, 0.5, 0.375, 1.0, 0.3438, 1.0, 0.3438, 0.5, 0.3438, 0.5, 0.3438, 1.0, 0.3125, 1.0, 0.3125, 0.5, 0.3125, 0.5, 0.3125, 1.0, 0.2812, 1.0, 0.2812, 0.5, 0.2812, 0.5, 0.2812, 1.0, 0.25, 1.0, 0.25, 0.5, 0.25, 0.5, 0.25, 1.0, 0.2188, 1.0, 0.2188, 0.5, 0.2188, 0.5, 0.2188, 1.0, 0.1875, 1.0, 0.1875, 0.5, 0.1875, 0.5, 0.1875, 1.0, 0.1562, 1.0, 0.1562, 0.5, 0.1562, 0.5, 0.1562, 1.0, 0.125, 1.0, 0.125, 0.5, 0.125, 0.5, 0.125, 1.0, 0.09375, 1.0, 0.09375, 0.5, 0.09375, 0.5, 0.09375, 1.0, 0.0625, 1.0, 0.0625, 0.5, 0.2968, 0.4854, 0.25, 0.49, 0.2032, 0.4854, 0.1582, 0.4717, 0.1167, 0.4496, 0.08029, 0.4197, 0.05045, 0.3833, 0.02827, 0.3418, 0.01461, 0.2968, 0.01, 0.25, 0.01461, 0.2032, 0.02827, 0.1582, 0.05045, 0.1167, 0.08029, 0.08029, 0.1167, 0.05045, 0.1582, 0.02827, 0.2032, 0.01461, 0.25, 0.01, 0.2968, 0.01461, 0.3418, 0.02827, 0.3833, 0.05045, 0.4197, 0.08029, 0.4496, 0.1167, 0.4717, 0.1582, 0.4854, 0.2032, 0.49, 0.25, 0.4854, 0.2968, 0.4717, 0.3418, 0.4496, 0.3833, 0.4197, 0.4197, 0.3833, 0.4496, 0.3418, 0.4717, 0.0625, 0.5, 0.0625, 1.0, 0.03125, 1.0, 0.03125, 0.5, 0.03125, 0.5, 0.03125, 1.0, 0.0, 1.0, 0.0, 0.5, 0.75, 0.49, 0.7968, 0.4854, 0.8418, 0.4717, 0.8833, 0.4496, 0.9197, 0.4197, 0.9496, 0.3833, 0.9717, 0.3418, 0.9854, 0.2968, 0.99, 0.25, 0.9854, 0.2032, 0.9717, 0.1582, 0.9496, 0.1167, 0.9197, 0.08029, 0.8833, 0.05045, 0.8418, 0.02827, 0.7968, 0.01461, 0.75, 0.01, 0.7032, 0.01461, 0.6582, 0.02827, 0.6167, 0.05045, 0.5803, 0.08029, 0.5504, 0.1167, 0.5283, 0.1582, 0.5146, 0.2032, 0.51, 0.25, 0.5146, 0.2968, 0.5283, 0.3418, 0.5504, 0.3833, 0.5803, 0.4197, 0.6167, 0.4496, 0.6582, 0.4717, 0.7032, 0.4854])
me_cylinder_003.use_remesh_fix_poles = True
me_cylinder_003.use_remesh_preserve_attributes = False
me_cylinder_003.use_mirror_vertex_groups = False
me_cylinder_003.update()
me_cylinder_004 = bpy.data.meshes.new('Cylinder.004')
me_cylinder_004.from_pydata([(0.0, 0.5491, 0.1557), (0.0, 0.5491, 0.786), (0.1071, 0.5385, 0.1557), (0.1071, 0.5385, 0.786), (0.2101, 0.5073, 0.1557), (0.2101, 0.5073, 0.786), (0.3051, 0.4565, 0.1557), (0.3051, 0.4565, 0.786), (0.3883, 0.3883, 0.1557), (0.3883, 0.3883, 0.786), (0.4565, 0.3051, 0.1557), (0.4565, 0.3051, 0.786), (0.5073, 0.2101, 0.1557), (0.5073, 0.2101, 0.786), (0.5385, 0.1071, 0.1557), (0.5385, 0.1071, 0.786), (0.5491, 4.145e-08, 0.1557), (0.5491, 4.145e-08, 0.786), (0.5385, -0.1071, 0.1557), (0.5385, -0.1071, 0.786), (0.5073, -0.2101, 0.1557), (0.5073, -0.2101, 0.786), (0.4565, -0.3051, 0.1557), (0.4565, -0.3051, 0.786), (0.3883, -0.3883, 0.1557), (0.3883, -0.3883, 0.786), (0.3051, -0.4565, 0.1557), (0.3051, -0.4565, 0.786), (0.2101, -0.5073, 0.1557), (0.2101, -0.5073, 0.786), (0.1071, -0.5385, 0.1557), (0.1071, -0.5385, 0.786), (-1.789e-07, -0.5491, 0.1557), (-1.789e-07, -0.5491, 0.786), (-0.1071, -0.5385, 0.1557), (-0.1071, -0.5385, 0.786), (-0.2101, -0.5073, 0.1557), (-0.2101, -0.5073, 0.786), (-0.3051, -0.4565, 0.1557), (-0.3051, -0.4565, 0.786), (-0.3883, -0.3883, 0.1557), (-0.3883, -0.3883, 0.786), (-0.4565, -0.3051, 0.1557), (-0.4565, -0.3051, 0.786), (-0.5073, -0.2101, 0.1557), (-0.5073, -0.2101, 0.786), (-0.5385, -0.1071, 0.1557), (-0.5385, -0.1071, 0.786), (-0.5491, 5.302e-07, 0.1557), (-0.5491, 5.302e-07, 0.786), (-0.5385, 0.1071, 0.1557), (-0.5385, 0.1071, 0.786), (-0.5073, 0.2101, 0.1557), (-0.5073, 0.2101, 0.786), (-0.4565, 0.3051, 0.1557), (-0.4565, 0.3051, 0.786), (-0.3883, 0.3883, 0.1557), (-0.3883, 0.3883, 0.786), (-0.3051, 0.4565, 0.1557), (-0.3051, 0.4565, 0.786), (-0.2101, 0.5073, 0.1557), (-0.2101, 0.5073, 0.786), (-0.1071, 0.5385, 0.1557), (-0.1071, 0.5385, 0.786)], [], [(0, 1, 3, 2), (2, 3, 5, 4), (4, 5, 7, 6), (6, 7, 9, 8), (8, 9, 11, 10), (10, 11, 13, 12), (12, 13, 15, 14), (14, 15, 17, 16), (16, 17, 19, 18), (18, 19, 21, 20), (20, 21, 23, 22), (22, 23, 25, 24), (24, 25, 27, 26), (26, 27, 29, 28), (28, 29, 31, 30), (30, 31, 33, 32), (32, 33, 35, 34), (34, 35, 37, 36), (36, 37, 39, 38), (38, 39, 41, 40), (40, 41, 43, 42), (42, 43, 45, 44), (44, 45, 47, 46), (46, 47, 49, 48), (48, 49, 51, 50), (50, 51, 53, 52), (52, 53, 55, 54), (54, 55, 57, 56), (56, 57, 59, 58), (58, 59, 61, 60), (3, 1, 63, 61, 59, 57, 55, 53, 51, 49, 47, 45, 43, 41, 39, 37, 35, 33, 31, 29, 27, 25, 23, 21, 19, 17, 15, 13, 11, 9, 7, 5), (60, 61, 63, 62), (62, 63, 1, 0), (0, 2, 4, 6, 8, 10, 12, 14, 16, 18, 20, 22, 24, 26, 28, 30, 32, 34, 36, 38, 40, 42, 44, 46, 48, 50, 52, 54, 56, 58, 60, 62)])
_uv = me_cylinder_004.uv_layers.new(name='UVMap')
_uv.uv.foreach_set('vector', [1.0, 0.5, 1.0, 1.0, 0.9688, 1.0, 0.9688, 0.5, 0.9688, 0.5, 0.9688, 1.0, 0.9375, 1.0, 0.9375, 0.5, 0.9375, 0.5, 0.9375, 1.0, 0.9062, 1.0, 0.9062, 0.5, 0.9062, 0.5, 0.9062, 1.0, 0.875, 1.0, 0.875, 0.5, 0.875, 0.5, 0.875, 1.0, 0.8438, 1.0, 0.8438, 0.5, 0.8438, 0.5, 0.8438, 1.0, 0.8125, 1.0, 0.8125, 0.5, 0.8125, 0.5, 0.8125, 1.0, 0.7812, 1.0, 0.7812, 0.5, 0.7812, 0.5, 0.7812, 1.0, 0.75, 1.0, 0.75, 0.5, 0.75, 0.5, 0.75, 1.0, 0.7188, 1.0, 0.7188, 0.5, 0.7188, 0.5, 0.7188, 1.0, 0.6875, 1.0, 0.6875, 0.5, 0.6875, 0.5, 0.6875, 1.0, 0.6562, 1.0, 0.6562, 0.5, 0.6562, 0.5, 0.6562, 1.0, 0.625, 1.0, 0.625, 0.5, 0.625, 0.5, 0.625, 1.0, 0.5938, 1.0, 0.5938, 0.5, 0.5938, 0.5, 0.5938, 1.0, 0.5625, 1.0, 0.5625, 0.5, 0.5625, 0.5, 0.5625, 1.0, 0.5312, 1.0, 0.5312, 0.5, 0.5312, 0.5, 0.5312, 1.0, 0.5, 1.0, 0.5, 0.5, 0.5, 0.5, 0.5, 1.0, 0.4688, 1.0, 0.4688, 0.5, 0.4688, 0.5, 0.4688, 1.0, 0.4375, 1.0, 0.4375, 0.5, 0.4375, 0.5, 0.4375, 1.0, 0.4062, 1.0, 0.4062, 0.5, 0.4062, 0.5, 0.4062, 1.0, 0.375, 1.0, 0.375, 0.5, 0.375, 0.5, 0.375, 1.0, 0.3438, 1.0, 0.3438, 0.5, 0.3438, 0.5, 0.3438, 1.0, 0.3125, 1.0, 0.3125, 0.5, 0.3125, 0.5, 0.3125, 1.0, 0.2812, 1.0, 0.2812, 0.5, 0.2812, 0.5, 0.2812, 1.0, 0.25, 1.0, 0.25, 0.5, 0.25, 0.5, 0.25, 1.0, 0.2188, 1.0, 0.2188, 0.5, 0.2188, 0.5, 0.2188, 1.0, 0.1875, 1.0, 0.1875, 0.5, 0.1875, 0.5, 0.1875, 1.0, 0.1562, 1.0, 0.1562, 0.5, 0.1562, 0.5, 0.1562, 1.0, 0.125, 1.0, 0.125, 0.5, 0.125, 0.5, 0.125, 1.0, 0.09375, 1.0, 0.09375, 0.5, 0.09375, 0.5, 0.09375, 1.0, 0.0625, 1.0, 0.0625, 0.5, 0.2968, 0.4854, 0.25, 0.49, 0.2032, 0.4854, 0.1582, 0.4717, 0.1167, 0.4496, 0.08029, 0.4197, 0.05045, 0.3833, 0.02827, 0.3418, 0.01461, 0.2968, 0.01, 0.25, 0.01461, 0.2032, 0.02827, 0.1582, 0.05045, 0.1167, 0.08029, 0.08029, 0.1167, 0.05045, 0.1582, 0.02827, 0.2032, 0.01461, 0.25, 0.01, 0.2968, 0.01461, 0.3418, 0.02827, 0.3833, 0.05045, 0.4197, 0.08029, 0.4496, 0.1167, 0.4717, 0.1582, 0.4854, 0.2032, 0.49, 0.25, 0.4854, 0.2968, 0.4717, 0.3418, 0.4496, 0.3833, 0.4197, 0.4197, 0.3833, 0.4496, 0.3418, 0.4717, 0.0625, 0.5, 0.0625, 1.0, 0.03125, 1.0, 0.03125, 0.5, 0.03125, 0.5, 0.03125, 1.0, 0.0, 1.0, 0.0, 0.5, 0.75, 0.49, 0.7968, 0.4854, 0.8418, 0.4717, 0.8833, 0.4496, 0.9197, 0.4197, 0.9496, 0.3833, 0.9717, 0.3418, 0.9854, 0.2968, 0.99, 0.25, 0.9854, 0.2032, 0.9717, 0.1582, 0.9496, 0.1167, 0.9197, 0.08029, 0.8833, 0.05045, 0.8418, 0.02827, 0.7968, 0.01461, 0.75, 0.01, 0.7032, 0.01461, 0.6582, 0.02827, 0.6167, 0.05045, 0.5803, 0.08029, 0.5504, 0.1167, 0.5283, 0.1582, 0.5146, 0.2032, 0.51, 0.25, 0.5146, 0.2968, 0.5283, 0.3418, 0.5504, 0.3833, 0.5803, 0.4197, 0.6167, 0.4496, 0.6582, 0.4717, 0.7032, 0.4854])
me_cylinder_004.use_remesh_fix_poles = True
me_cylinder_004.use_remesh_preserve_attributes = False
me_cylinder_004.use_mirror_vertex_groups = False
me_cylinder_004.update()

# ---- objects
ob_cube = bpy.data.objects.new('Cube', me_cube)
ob_light = bpy.data.objects.new('Light', light_light)
ob_camera = bpy.data.objects.new('Camera', cam_camera)
ob_cylinder = bpy.data.objects.new('Cylinder', me_cylinder)
ob_cylinder_001 = bpy.data.objects.new('Cylinder.001', me_cylinder_001)
ob_cylinder_002 = bpy.data.objects.new('Cylinder.002', me_cylinder_002)
ob_cylinder_003 = bpy.data.objects.new('Cylinder.003', me_cylinder_003)
ob_cylinder_004 = bpy.data.objects.new('Cylinder.004', me_cylinder_004)

# ---- transforms, parenting, visibility, modifiers, constraints
ob_cube.location = (0.0, 0.0, 0.0)
ob_cube.lock_rotations_4d = False
ob_cube.empty_display_type = 'ARROWS'
ob_cube.lineart.crease_threshold = 0.0
ob_light.location = (4.076, 1.005, 5.904)
ob_light.rotation_euler = (0.6503, 0.05522, 1.866)
ob_light.lock_rotations_4d = False
ob_light.empty_display_type = 'ARROWS'
ob_light.color = (0.0, 0.0, 0.0, 0.0)
ob_light.lineart.crease_threshold = 0.0
ob_camera.location = (7.359, -6.926, 4.958)
ob_camera.rotation_euler = (1.109, 0.0, 0.8149)
ob_camera.lock_rotations_4d = False
ob_camera.empty_display_type = 'ARROWS'
ob_camera.color = (0.0, 0.0, 0.0, 0.0)
ob_camera.display_type = 'WIRE'
ob_camera.lineart.crease_threshold = 0.0
ob_cylinder.location = (0.0, 0.0, 0.0)
ob_cylinder.lineart.crease_threshold = 0.0
ob_cylinder_001.location = (0.0, 0.0, 0.0)
ob_cylinder_001.lineart.crease_threshold = 0.0
ob_cylinder_002.location = (0.0, 0.0, 0.0)
ob_cylinder_002.lineart.crease_threshold = 0.0
ob_cylinder_003.location = (0.0, 0.0, 0.0)
ob_cylinder_003.lineart.crease_threshold = 0.0
ob_cylinder_004.location = (0.0, 0.0, 0.0)
ob_cylinder_004.lineart.crease_threshold = 0.0

# ---- collection membership
col_collection.objects.link(ob_cube)
col_collection.objects.link(ob_light)
col_collection.objects.link(ob_camera)
col_collection.objects.link(ob_cylinder)
col_collection.objects.link(ob_cylinder_001)
col_collection.objects.link(ob_cylinder_002)
col_collection.objects.link(ob_cylinder_003)
col_collection.objects.link(ob_cylinder_004)

# ---- scene / render settings (as saved in the file)
scene.camera = ob_camera
scene.frame_start = 1; scene.frame_end = 250; scene.frame_set(1)
scene.render.engine = 'BLENDER_EEVEE_NEXT'
scene.cycles.use_denoising = False
scene.cycles.samples = 128
scene.cycles.sampling_pattern = 'TABULATED_SOBOL'
scene.cycles.use_adaptive_sampling = False
scene.cycles.use_light_tree = False
scene.view_settings.view_transform = 'Filmic'
bpy.context.view_layer.update()
